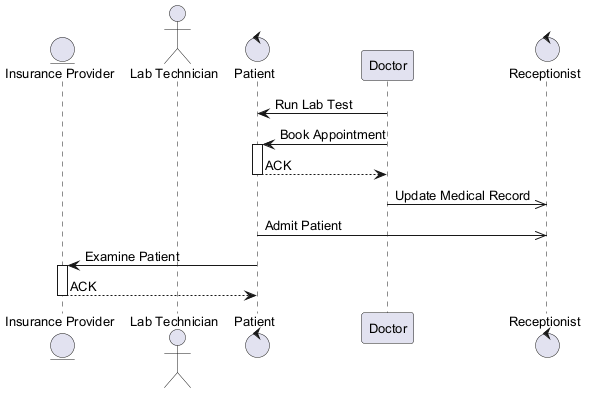

The diagram above was rendered by PlantUML. Its source (embedded in the PNG):
@startuml
skinparam backgroundColor #FFFFFF
skinparam classBackgroundColor #F1F8E9
skinparam classBorderColor #33691E
skinparam defaultFontSize 13
entity "Insurance Provider" as IP
actor "Lab Technician" as LT
control "Patient" as P
participant "Doctor" as D
control "Receptionist" as R
D -> P : Run Lab Test
D -> P : Book Appointment
activate P
P --> D : ACK
deactivate P
D ->> R : Update Medical Record
P ->> R : Admit Patient
P -> IP : Examine Patient
activate IP
IP --> P : ACK
deactivate IP
@enduml